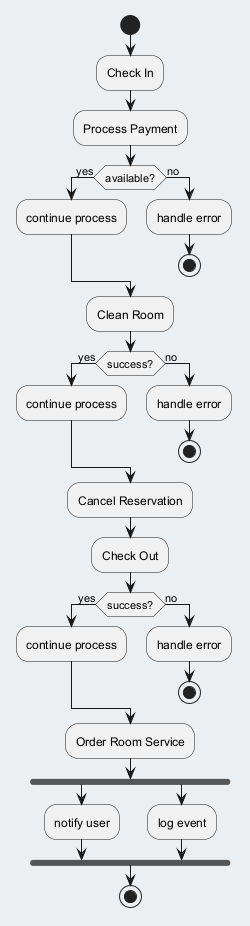

The diagram above was rendered by PlantUML. Its source (embedded in the PNG):
@startuml
skinparam backgroundColor #ECEFF1
skinparam classBackgroundColor #FFFFFF
skinparam classBorderColor #455A64
start
:Check In;
:Process Payment;
if (available?) then (yes)
:continue process;
else (no)
:handle error;
stop
endif
:Clean Room;
if (success?) then (yes)
:continue process;
else (no)
:handle error;
stop
endif
:Cancel Reservation;
:Check Out;
if (success?) then (yes)
:continue process;
else (no)
:handle error;
stop
endif
:Order Room Service;
fork
:notify user;
fork again
:log event;
end fork
stop
@enduml